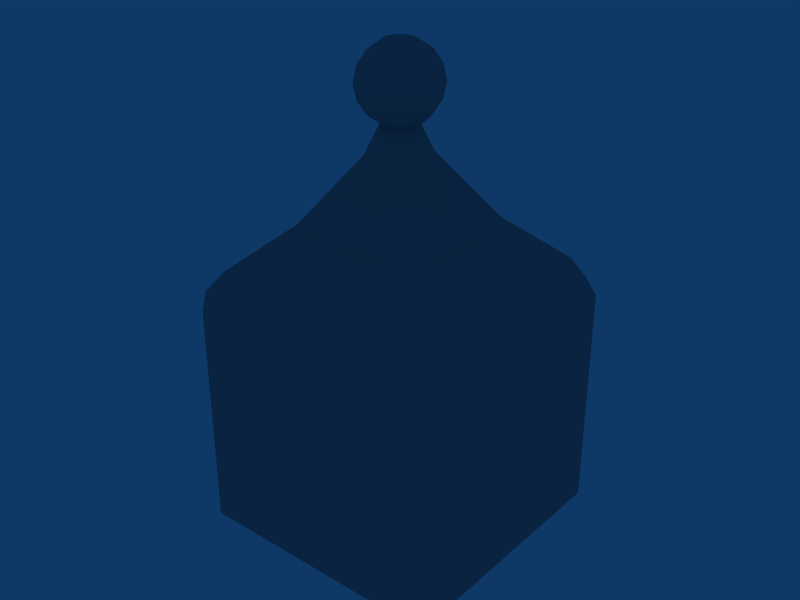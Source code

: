 # Source: model.blend  (saved by Blender 2.42.0; exported with 4.5.12 LTS)
import bpy
from mathutils import Matrix  # noqa: F401  (used for matrix-valued properties, if any)

bpy.ops.wm.read_factory_settings(use_empty=True)
scene = bpy.context.scene
scene.name = 'Scene'

# ---- collections
col_collection_1 = bpy.data.collections.new('Collection 1'); scene.collection.children.link(col_collection_1)
col_collection_2 = bpy.data.collections.new('Collection 2'); scene.collection.children.link(col_collection_2)

# ---- materials (node trees are filled in below, after node groups)
mat_matalpha = bpy.data.materials.new('MatAlpha')
mat_matalpha.alpha_threshold = 0.0
mat_matalpha.preview_render_type = 'CUBE'
mat_matalpha.diffuse_color = (0.6284, 0.6283, 0.6283, 1.0)
mat_matalpha.specular_color = (0.3187, 0.3187, 0.3187)
mat_matalpha.roughness = 0.5
mat_matalpha.line_color = (0.0, 0.0, 0.0, 0.3087)
mat_matinside = bpy.data.materials.new('MatInside')
mat_matinside.alpha_threshold = 0.0
mat_matinside.preview_render_type = 'CUBE'
mat_matinside.diffuse_color = (0.6938, 0.09433, 0.09433, 1.0)
mat_matinside.specular_color = (0.2939, 0.2939, 0.2939)
mat_matinside.roughness = 0.5
mat_matinside.line_color = (0.0, 0.0, 0.0, 0.4615)

# ---- material node trees

# ---- world
world_world = bpy.data.worlds.new('World'); scene.world = world_world
world_world.color = (0.05656, 0.2208, 0.4)
world_world.use_sun_shadow = False
world_world.sun_shadow_jitter_overblur = 0.0
world_world.cycles.sampling_method = 'MANUAL'
world_world.cycles.sample_map_resolution = 256

# ---- meshes
me_sphere = bpy.data.meshes.new('Sphere')
me_sphere.from_pydata([(0.0, -4.768e-08, 0.2828), (0.1082, -4.768e-08, 0.2613), (0.2, -4.768e-08, 0.2), (0.2613, -4.768e-08, 0.1082), (0.2828, -4.768e-08, -1.236e-08), (0.2613, -4.768e-08, -0.1082), (0.2, -4.768e-08, -0.2), (0.1082, -4.768e-08, -0.2613), (0.07654, 0.07654, -0.2613), (0.1414, 0.1414, -0.2), (0.1848, 0.1848, -0.1082), (0.2, 0.2, -2.384e-08), (0.1848, 0.1848, 0.1082), (0.1414, 0.1414, 0.2), (0.07654, 0.07654, 0.2613), (-8.777e-09, 0.1082, 0.2613), (-1.686e-08, 0.2, 0.2), (-2.787e-08, 0.2613, 0.1082), (-2.035e-08, 0.2828, -2.384e-08), (-2.787e-08, 0.2613, -0.1082), (-1.686e-08, 0.2, -0.2), (-8.777e-09, 0.1082, -0.2613), (-0.07654, 0.07654, -0.2613), (-0.1414, 0.1414, -0.2), (-0.1848, 0.1848, -0.1082), (-0.2, 0.2, -2.384e-08), (-0.1848, 0.1848, 0.1082), (-0.1414, 0.1414, 0.2), (-0.07654, 0.07654, 0.2613), (-0.1082, -6.489e-08, 0.2613), (-0.2, -8.14e-08, 0.2), (-0.2613, -9.241e-08, 0.1082), (-0.2828, -9.332e-08, -2.384e-08), (-0.2613, -9.241e-08, -0.1082), (-0.2, -8.14e-08, -0.2), (-0.1082, -6.489e-08, -0.2613), (-3.02e-08, -7.788e-08, -0.2828), (-0.07654, -0.07654, -0.2613), (-0.1414, -0.1414, -0.2), (-0.1848, -0.1848, -0.1082), (-0.2, -0.2, -2.384e-08), (-0.1848, -0.1848, 0.1082), (-0.1414, -0.1414, 0.2), (-0.07654, -0.07654, 0.2613), (2.564e-08, -0.1082, 0.2613), (5.058e-08, -0.2, 0.2), (6.159e-08, -0.2613, 0.1082), (7.093e-08, -0.2828, -2.384e-08), (6.159e-08, -0.2613, -0.1082), (5.058e-08, -0.2, -0.2), (2.564e-08, -0.1082, -0.2613), (0.07654, -0.07654, -0.2613), (0.1414, -0.1414, -0.2), (0.1848, -0.1848, -0.1082), (0.2, -0.2, -2.384e-08), (0.1848, -0.1848, 0.1082), (0.1414, -0.1414, 0.2), (0.07654, -0.07654, 0.2613)], [], [(36, 8, 7), (7, 8, 9, 6), (6, 9, 10, 5), (5, 10, 11, 4), (4, 11, 12, 3), (3, 12, 13, 2), (2, 13, 14, 1), (14, 0, 1), (15, 0, 14), (13, 16, 15, 14), (12, 17, 16, 13), (11, 18, 17, 12), (10, 19, 18, 11), (9, 20, 19, 10), (8, 21, 20, 9), (36, 21, 8), (36, 22, 21), (21, 22, 23, 20), (20, 23, 24, 19), (19, 24, 25, 18), (18, 25, 26, 17), (17, 26, 27, 16), (16, 27, 28, 15), (28, 0, 15), (29, 0, 28), (27, 30, 29, 28), (26, 31, 30, 27), (25, 32, 31, 26), (24, 33, 32, 25), (23, 34, 33, 24), (22, 35, 34, 23), (36, 35, 22), (36, 37, 35), (35, 37, 38, 34), (34, 38, 39, 33), (33, 39, 40, 32), (32, 40, 41, 31), (31, 41, 42, 30), (30, 42, 43, 29), (43, 0, 29), (44, 0, 43), (42, 45, 44, 43), (41, 46, 45, 42), (40, 47, 46, 41), (39, 48, 47, 40), (38, 49, 48, 39), (37, 50, 49, 38), (36, 50, 37), (36, 51, 50), (50, 51, 52, 49), (49, 52, 53, 48), (48, 53, 54, 47), (47, 54, 55, 46), (46, 55, 56, 45), (45, 56, 57, 44), (57, 0, 44), (1, 0, 57), (56, 2, 1, 57), (55, 3, 2, 56), (54, 4, 3, 55), (53, 5, 4, 54), (52, 6, 5, 53), (51, 7, 6, 52), (36, 7, 51)])
me_sphere.materials.append(mat_matalpha)
me_sphere.use_remesh_preserve_volume = False
me_sphere.use_remesh_preserve_attributes = False
me_sphere.use_mirror_vertex_groups = False
me_sphere.update()
me_cube_001 = bpy.data.meshes.new('Cube.001')
me_cube_001.from_pydata([(-0.8, 0.792, 0.792), (-0.8, 0.792, -0.792), (0.8, 0.792, -0.792), (0.8, 0.792, 0.792), (0.792, -0.8, -0.792), (0.792, -0.8, 0.792), (-0.792, -0.8, 0.792), (-0.792, -0.8, -0.792)], [], [(0, 1, 7, 6), (2, 3, 5, 4), (4, 5, 6, 7), (1, 0, 3, 2), (0, 6, 5, 3), (4, 7, 1, 2)])
_uv = me_cube_001.uv_layers.new(name='UVMap')
_uv.uv.foreach_set('vector', [0.896, 0.896, 0.896, 0.104, 0.1, 0.104, 0.1, 0.896, 0.896, 0.104, 0.896, 0.896, 0.1, 0.896, 0.1, 0.104, 0.896, 0.104, 0.896, 0.896, 0.104, 0.896, 0.104, 0.104, 0.1, 0.104, 0.1, 0.896, 0.9, 0.896, 0.9, 0.104, 0.1, 0.896, 0.104, 0.1, 0.896, 0.1, 0.9, 0.896, 0.896, 0.1, 0.104, 0.1, 0.1, 0.896, 0.9, 0.896])
_ca = me_cube_001.color_attributes.new('Col', 'BYTE_COLOR', 'CORNER')
_ca.data.foreach_set('color', [1.0, 1.0, 1.0, 1.0, 1.0, 1.0, 1.0, 1.0, 1.0, 1.0, 1.0, 1.0, 1.0, 1.0, 1.0, 1.0, 1.0, 1.0, 1.0, 1.0, 1.0, 1.0, 1.0, 1.0, 1.0, 1.0, 1.0, 1.0, 1.0, 1.0, 1.0, 1.0, 1.0, 1.0, 1.0, 1.0, 1.0, 1.0, 1.0, 1.0, 1.0, 1.0, 1.0, 1.0, 1.0, 1.0, 1.0, 1.0, 1.0, 1.0, 1.0, 1.0, 1.0, 1.0, 1.0, 1.0, 1.0, 1.0, 1.0, 1.0, 1.0, 1.0, 1.0, 1.0, 1.0, 1.0, 1.0, 1.0, 1.0, 1.0, 1.0, 1.0, 1.0, 1.0, 1.0, 1.0, 1.0, 1.0, 1.0, 1.0, 1.0, 1.0, 1.0, 1.0, 1.0, 1.0, 1.0, 1.0, 1.0, 1.0, 1.0, 1.0, 1.0, 1.0, 1.0, 1.0])
me_cube_001.materials.append(mat_matinside)
me_cube_001.use_remesh_preserve_volume = False
me_cube_001.use_remesh_preserve_attributes = False
me_cube_001.use_mirror_vertex_groups = False
me_cube_001.update()
me_cube = bpy.data.meshes.new('Cube')
me_cube.from_pydata([(-0.792, -0.792, -1.0), (-0.792, 0.792, -1.0), (0.792, 0.792, -1.0), (0.792, -0.792, -1.0), (0.792, 0.792, 1.0), (-0.792, 0.792, 1.0), (-0.792, -0.792, 1.0), (0.792, -0.792, 1.0), (1.0, 0.792, -0.792), (1.0, 0.792, 0.792), (1.0, -0.792, 0.792), (1.0, -0.792, -0.792), (0.792, -1.0, -0.792), (0.792, -1.0, 0.792), (-0.792, -1.0, 0.792), (-0.792, -1.0, -0.792), (-1.0, -0.792, -0.792), (-1.0, -0.792, 0.792), (-1.0, 0.792, 0.792), (-1.0, 0.792, -0.792), (-0.792, 1.0, -0.792), (-0.792, 1.0, 0.792), (0.792, 1.0, 0.792), (0.792, 1.0, -0.792), (5.96e-08, -2.98e-07, 2.2), (0.457, 0.457, 1.307), (0.457, -0.457, 1.307), (-0.457, -0.457, 1.307), (-0.457, 0.457, 1.307), (0.1568, 0.1568, 1.753), (0.1568, -0.1568, 1.753), (-0.1568, -0.1568, 1.753), (-0.1568, 0.1568, 1.753)], [], [(0, 1, 2, 3), (8, 9, 10, 11), (12, 13, 14, 15), (16, 17, 18, 19), (20, 21, 22, 23), (1, 0, 16, 19), (2, 1, 20, 23), (2, 8, 11, 3), (0, 3, 12, 15), (4, 22, 21, 5), (5, 18, 17, 6), (7, 6, 14, 13), (4, 7, 10, 9), (8, 23, 22, 9), (11, 10, 13, 12), (14, 17, 16, 15), (18, 21, 20, 19), (0, 15, 16), (1, 19, 20), (2, 23, 8), (3, 11, 12), (4, 9, 22), (5, 21, 18), (6, 17, 14), (7, 13, 10), (5, 28, 25, 4), (6, 27, 28, 5), (7, 26, 27, 6), (4, 25, 26, 7), (32, 24, 29), (28, 32, 29, 25), (31, 24, 32), (27, 31, 32, 28), (30, 24, 31), (26, 30, 31, 27), (29, 24, 30), (25, 29, 30, 26)])
me_cube.materials.append(mat_matalpha)
me_cube.use_remesh_preserve_volume = False
me_cube.use_remesh_preserve_attributes = False
me_cube.use_mirror_vertex_groups = False
me_cube.update()

# ---- objects
ob_sphere = bpy.data.objects.new('Sphere', me_sphere)
ob_cube_001 = bpy.data.objects.new('Cube.001', me_cube_001)
ob_cube = bpy.data.objects.new('Cube', me_cube)

# ---- transforms, parenting, visibility, modifiers, constraints
ob_sphere.location = (0.0, 0.0, 1.65)
ob_sphere.scale = (0.5, 0.5, 0.5)
ob_sphere.lock_rotations_4d = False
ob_sphere.empty_display_type = 'ARROWS'
ob_sphere.color = (0.0, 0.0, 0.0, 1.0)
ob_sphere.lineart.crease_threshold = 0.0
ob_cube_001.location = (0.0, 0.0, 0.55)
ob_cube_001.scale = (0.5, 0.5, 0.5)
ob_cube_001.lock_rotations_4d = False
ob_cube_001.empty_display_type = 'ARROWS'
ob_cube_001.color = (0.0, 0.0, 0.0, 1.0)
ob_cube_001.lineart.crease_threshold = 0.0
ob_cube.location = (0.0, 0.0, 0.55)
ob_cube.scale = (0.5, 0.5, 0.5)
ob_cube.lock_rotations_4d = False
ob_cube.empty_display_type = 'ARROWS'
ob_cube.color = (0.0, 0.0, 0.0, 1.0)
ob_cube.lineart.crease_threshold = 0.0

# ---- collection membership
col_collection_1.objects.link(ob_sphere)
col_collection_1.objects.link(ob_cube_001)
col_collection_2.objects.link(ob_cube)

# ---- scene / render settings (as saved in the file)
scene.frame_start = 1; scene.frame_end = 250; scene.frame_set(1)
scene.render.engine = 'BLENDER_EEVEE_NEXT'
scene.render.image_settings.file_format = 'JPEG'
scene.render.image_settings.color_mode = 'RGB'
scene.render.image_settings.compression = 90
scene.render.resolution_x = 800
scene.render.resolution_y = 600
scene.render.resolution_percentage = 25
scene.render.pixel_aspect_x = 100.0
scene.render.pixel_aspect_y = 100.0
scene.render.fps = 25
scene.render.dither_intensity = 0.0
scene.render.use_compositing = False
scene.render.use_sequencer = False
scene.render.bake_bias = 0.0
scene.render.use_stamp_time = False
scene.render.use_stamp_date = False
scene.render.use_stamp_frame = False
scene.render.use_stamp_camera = False
scene.render.use_stamp_scene = False
scene.render.use_stamp_filename = False
scene.render.use_stamp_render_time = False
scene.render.stamp_font_size = 0
scene.cycles.use_denoising = False
scene.cycles.samples = 10
scene.cycles.sampling_pattern = 'TABULATED_SOBOL'
scene.cycles.light_sampling_threshold = 0.0
scene.cycles.use_adaptive_sampling = False
scene.cycles.use_light_tree = False
scene.cycles.blur_glossy = 0.0
scene.cycles.volume_bounces = 1
scene.cycles.pixel_filter_type = 'GAUSSIAN'
scene.cycles.sample_clamp_indirect = 0.0
scene.view_settings.view_transform = 'Raw'
bpy.context.view_layer.update()

# ---- added for rendering (the .blend has no active camera): camera
cam_auto = bpy.data.cameras.new('AutoCamera')
cam_auto.lens = 50.0
cam_auto.sensor_width = 36.0
cam_auto.clip_end = 1000.0
ob_auto_camera = bpy.data.objects.new('AutoCamera', cam_auto)
scene.collection.objects.link(ob_auto_camera)
ob_auto_camera.location = (2.07559, -2.49071, 2.58118)
ob_auto_camera.rotation_euler = (1.09748, -7.21219e-08, 0.694738)
scene.camera = ob_auto_camera
bpy.context.view_layer.update()
